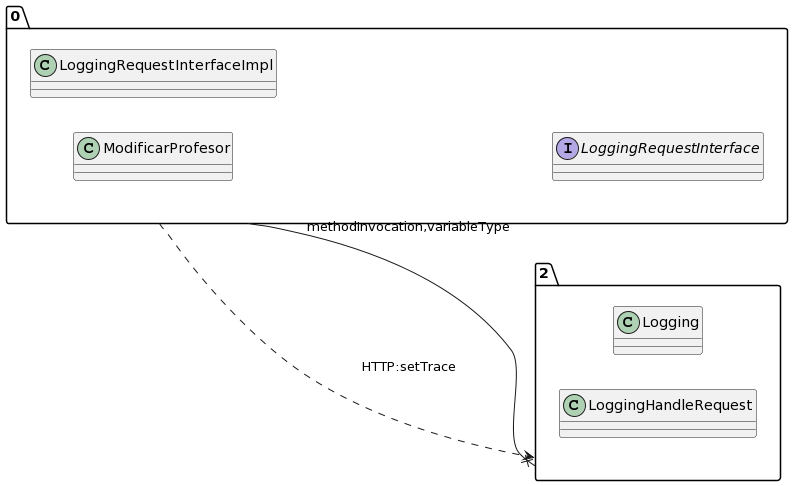

The diagram above was rendered by PlantUML. Its source (embedded in the PNG):
@startuml
allow_mixing
left to right direction
package "0"{
class ModificarProfesor
class LoggingRequestInterfaceImpl
interface LoggingRequestInterface

}
package "2"{
class Logging
class LoggingHandleRequest

}
"0" --x "2":methodInvocation,variableType
"0" ..> "2":HTTP:setTrace
@enduml